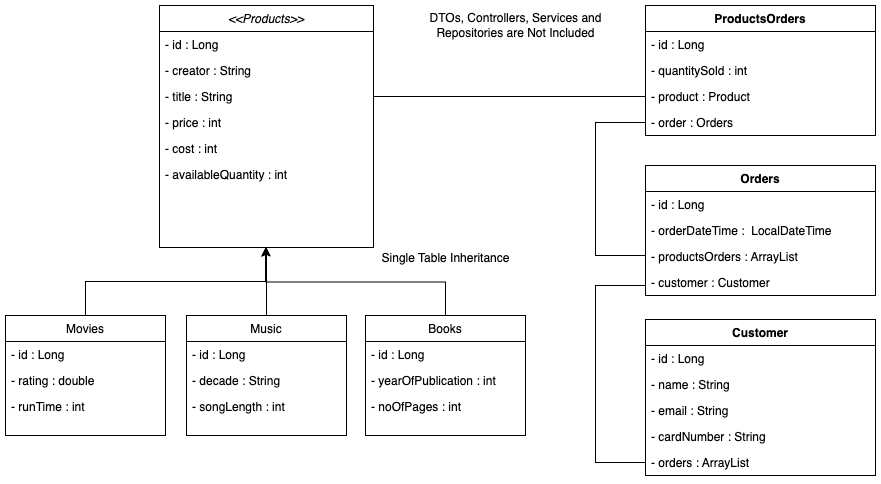

The diagram above was exported from draw.io. Its source (the exported page's mxGraphModel, read from the mxfile embedded in the PNG):
<mxGraphModel dx="1434" dy="822" grid="1" gridSize="10" guides="1" tooltips="1" connect="1" arrows="1" fold="1" page="1" pageScale="1" pageWidth="827" pageHeight="1169" math="0" shadow="0">
  <root>
    <mxCell id="WIyWlLk6GJQsqaUBKTNV-0" />
    <mxCell id="WIyWlLk6GJQsqaUBKTNV-1" parent="WIyWlLk6GJQsqaUBKTNV-0" />
    <mxCell id="zkfFHV4jXpPFQw0GAbJ--0" value="&lt;&lt;Products&gt;&gt;" style="swimlane;fontStyle=2;align=center;verticalAlign=top;childLayout=stackLayout;horizontal=1;startSize=26;horizontalStack=0;resizeParent=1;resizeLast=0;collapsible=1;marginBottom=0;rounded=0;shadow=0;strokeWidth=1;" parent="WIyWlLk6GJQsqaUBKTNV-1" vertex="1">
      <mxGeometry x="174" y="20" width="214" height="242" as="geometry">
        <mxRectangle x="230" y="140" width="160" height="26" as="alternateBounds" />
      </mxGeometry>
    </mxCell>
    <mxCell id="zkfFHV4jXpPFQw0GAbJ--1" value="- id : Long" style="text;align=left;verticalAlign=top;spacingLeft=4;spacingRight=4;overflow=hidden;rotatable=0;points=[[0,0.5],[1,0.5]];portConstraint=eastwest;" parent="zkfFHV4jXpPFQw0GAbJ--0" vertex="1">
      <mxGeometry y="26" width="214" height="26" as="geometry" />
    </mxCell>
    <mxCell id="7Czz9Ank1UmFnh0Kxl7Q-39" value="- creator : String" style="text;align=left;verticalAlign=top;spacingLeft=4;spacingRight=4;overflow=hidden;rotatable=0;points=[[0,0.5],[1,0.5]];portConstraint=eastwest;" parent="zkfFHV4jXpPFQw0GAbJ--0" vertex="1">
      <mxGeometry y="52" width="214" height="26" as="geometry" />
    </mxCell>
    <mxCell id="7Czz9Ank1UmFnh0Kxl7Q-40" value="- title : String" style="text;align=left;verticalAlign=top;spacingLeft=4;spacingRight=4;overflow=hidden;rotatable=0;points=[[0,0.5],[1,0.5]];portConstraint=eastwest;" parent="zkfFHV4jXpPFQw0GAbJ--0" vertex="1">
      <mxGeometry y="78" width="214" height="26" as="geometry" />
    </mxCell>
    <mxCell id="7Czz9Ank1UmFnh0Kxl7Q-42" value="- price : int" style="text;align=left;verticalAlign=top;spacingLeft=4;spacingRight=4;overflow=hidden;rotatable=0;points=[[0,0.5],[1,0.5]];portConstraint=eastwest;" parent="zkfFHV4jXpPFQw0GAbJ--0" vertex="1">
      <mxGeometry y="104" width="214" height="26" as="geometry" />
    </mxCell>
    <mxCell id="7Czz9Ank1UmFnh0Kxl7Q-41" value="- cost : int" style="text;align=left;verticalAlign=top;spacingLeft=4;spacingRight=4;overflow=hidden;rotatable=0;points=[[0,0.5],[1,0.5]];portConstraint=eastwest;" parent="zkfFHV4jXpPFQw0GAbJ--0" vertex="1">
      <mxGeometry y="130" width="214" height="26" as="geometry" />
    </mxCell>
    <mxCell id="7Czz9Ank1UmFnh0Kxl7Q-67" value="- availableQuantity : int" style="text;align=left;verticalAlign=top;spacingLeft=4;spacingRight=4;overflow=hidden;rotatable=0;points=[[0,0.5],[1,0.5]];portConstraint=eastwest;" parent="zkfFHV4jXpPFQw0GAbJ--0" vertex="1">
      <mxGeometry y="156" width="214" height="26" as="geometry" />
    </mxCell>
    <mxCell id="zkfFHV4jXpPFQw0GAbJ--6" value="Movies" style="swimlane;fontStyle=0;align=center;verticalAlign=top;childLayout=stackLayout;horizontal=1;startSize=26;horizontalStack=0;resizeParent=1;resizeLast=0;collapsible=1;marginBottom=0;rounded=0;shadow=0;strokeWidth=1;" parent="WIyWlLk6GJQsqaUBKTNV-1" vertex="1">
      <mxGeometry x="20" y="330" width="160" height="120" as="geometry">
        <mxRectangle x="130" y="380" width="160" height="26" as="alternateBounds" />
      </mxGeometry>
    </mxCell>
    <mxCell id="zkfFHV4jXpPFQw0GAbJ--7" value="- id : Long" style="text;align=left;verticalAlign=top;spacingLeft=4;spacingRight=4;overflow=hidden;rotatable=0;points=[[0,0.5],[1,0.5]];portConstraint=eastwest;" parent="zkfFHV4jXpPFQw0GAbJ--6" vertex="1">
      <mxGeometry y="26" width="160" height="26" as="geometry" />
    </mxCell>
    <mxCell id="zkfFHV4jXpPFQw0GAbJ--8" value="- rating : double" style="text;align=left;verticalAlign=top;spacingLeft=4;spacingRight=4;overflow=hidden;rotatable=0;points=[[0,0.5],[1,0.5]];portConstraint=eastwest;rounded=0;shadow=0;html=0;" parent="zkfFHV4jXpPFQw0GAbJ--6" vertex="1">
      <mxGeometry y="52" width="160" height="26" as="geometry" />
    </mxCell>
    <mxCell id="7Czz9Ank1UmFnh0Kxl7Q-10" value="- runTime : int" style="text;align=left;verticalAlign=top;spacingLeft=4;spacingRight=4;overflow=hidden;rotatable=0;points=[[0,0.5],[1,0.5]];portConstraint=eastwest;rounded=0;shadow=0;html=0;" parent="zkfFHV4jXpPFQw0GAbJ--6" vertex="1">
      <mxGeometry y="78" width="160" height="26" as="geometry" />
    </mxCell>
    <mxCell id="zkfFHV4jXpPFQw0GAbJ--13" value="Music" style="swimlane;fontStyle=0;align=center;verticalAlign=top;childLayout=stackLayout;horizontal=1;startSize=26;horizontalStack=0;resizeParent=1;resizeLast=0;collapsible=1;marginBottom=0;rounded=0;shadow=0;strokeWidth=1;" parent="WIyWlLk6GJQsqaUBKTNV-1" vertex="1">
      <mxGeometry x="201" y="330" width="160" height="120" as="geometry">
        <mxRectangle x="340" y="380" width="170" height="26" as="alternateBounds" />
      </mxGeometry>
    </mxCell>
    <mxCell id="zkfFHV4jXpPFQw0GAbJ--14" value="- id : Long" style="text;align=left;verticalAlign=top;spacingLeft=4;spacingRight=4;overflow=hidden;rotatable=0;points=[[0,0.5],[1,0.5]];portConstraint=eastwest;" parent="zkfFHV4jXpPFQw0GAbJ--13" vertex="1">
      <mxGeometry y="26" width="160" height="26" as="geometry" />
    </mxCell>
    <mxCell id="7Czz9Ank1UmFnh0Kxl7Q-12" value="- decade : String" style="text;align=left;verticalAlign=top;spacingLeft=4;spacingRight=4;overflow=hidden;rotatable=0;points=[[0,0.5],[1,0.5]];portConstraint=eastwest;" parent="zkfFHV4jXpPFQw0GAbJ--13" vertex="1">
      <mxGeometry y="52" width="160" height="26" as="geometry" />
    </mxCell>
    <mxCell id="7Czz9Ank1UmFnh0Kxl7Q-13" value="- songLength : int" style="text;align=left;verticalAlign=top;spacingLeft=4;spacingRight=4;overflow=hidden;rotatable=0;points=[[0,0.5],[1,0.5]];portConstraint=eastwest;" parent="zkfFHV4jXpPFQw0GAbJ--13" vertex="1">
      <mxGeometry y="78" width="160" height="26" as="geometry" />
    </mxCell>
    <mxCell id="W1koAKsxRzgSQakasg-J-6" value="Books" style="swimlane;fontStyle=0;align=center;verticalAlign=top;childLayout=stackLayout;horizontal=1;startSize=26;horizontalStack=0;resizeParent=1;resizeLast=0;collapsible=1;marginBottom=0;rounded=0;shadow=0;strokeWidth=1;" parent="WIyWlLk6GJQsqaUBKTNV-1" vertex="1">
      <mxGeometry x="380" y="330" width="160" height="120" as="geometry">
        <mxRectangle x="130" y="380" width="160" height="26" as="alternateBounds" />
      </mxGeometry>
    </mxCell>
    <mxCell id="W1koAKsxRzgSQakasg-J-7" value="- id : Long" style="text;align=left;verticalAlign=top;spacingLeft=4;spacingRight=4;overflow=hidden;rotatable=0;points=[[0,0.5],[1,0.5]];portConstraint=eastwest;" parent="W1koAKsxRzgSQakasg-J-6" vertex="1">
      <mxGeometry y="26" width="160" height="26" as="geometry" />
    </mxCell>
    <mxCell id="W1koAKsxRzgSQakasg-J-14" value="- yearOfPublication : int" style="text;align=left;verticalAlign=top;spacingLeft=4;spacingRight=4;overflow=hidden;rotatable=0;points=[[0,0.5],[1,0.5]];portConstraint=eastwest;rounded=0;shadow=0;html=0;" parent="W1koAKsxRzgSQakasg-J-6" vertex="1">
      <mxGeometry y="52" width="160" height="26" as="geometry" />
    </mxCell>
    <mxCell id="W1koAKsxRzgSQakasg-J-15" value="- noOfPages : int" style="text;align=left;verticalAlign=top;spacingLeft=4;spacingRight=4;overflow=hidden;rotatable=0;points=[[0,0.5],[1,0.5]];portConstraint=eastwest;rounded=0;shadow=0;html=0;" parent="W1koAKsxRzgSQakasg-J-6" vertex="1">
      <mxGeometry y="78" width="160" height="26" as="geometry" />
    </mxCell>
    <mxCell id="W1koAKsxRzgSQakasg-J-16" value="Customer" style="swimlane;fontStyle=1;align=center;verticalAlign=top;childLayout=stackLayout;horizontal=1;startSize=26;horizontalStack=0;resizeParent=1;resizeParentMax=0;resizeLast=0;collapsible=1;marginBottom=0;whiteSpace=wrap;html=1;" parent="WIyWlLk6GJQsqaUBKTNV-1" vertex="1">
      <mxGeometry x="660" y="334" width="230" height="156" as="geometry" />
    </mxCell>
    <mxCell id="W1koAKsxRzgSQakasg-J-17" value="- id : Long" style="text;strokeColor=none;fillColor=none;align=left;verticalAlign=top;spacingLeft=4;spacingRight=4;overflow=hidden;rotatable=0;points=[[0,0.5],[1,0.5]];portConstraint=eastwest;whiteSpace=wrap;html=1;" parent="W1koAKsxRzgSQakasg-J-16" vertex="1">
      <mxGeometry y="26" width="230" height="26" as="geometry" />
    </mxCell>
    <mxCell id="W1koAKsxRzgSQakasg-J-20" value="- name : String" style="text;strokeColor=none;fillColor=none;align=left;verticalAlign=top;spacingLeft=4;spacingRight=4;overflow=hidden;rotatable=0;points=[[0,0.5],[1,0.5]];portConstraint=eastwest;whiteSpace=wrap;html=1;" parent="W1koAKsxRzgSQakasg-J-16" vertex="1">
      <mxGeometry y="52" width="230" height="26" as="geometry" />
    </mxCell>
    <mxCell id="W1koAKsxRzgSQakasg-J-21" value="- email : String" style="text;strokeColor=none;fillColor=none;align=left;verticalAlign=top;spacingLeft=4;spacingRight=4;overflow=hidden;rotatable=0;points=[[0,0.5],[1,0.5]];portConstraint=eastwest;whiteSpace=wrap;html=1;" parent="W1koAKsxRzgSQakasg-J-16" vertex="1">
      <mxGeometry y="78" width="230" height="26" as="geometry" />
    </mxCell>
    <mxCell id="7Czz9Ank1UmFnh0Kxl7Q-56" value="- cardNumber : String" style="text;strokeColor=none;fillColor=none;align=left;verticalAlign=top;spacingLeft=4;spacingRight=4;overflow=hidden;rotatable=0;points=[[0,0.5],[1,0.5]];portConstraint=eastwest;whiteSpace=wrap;html=1;" parent="W1koAKsxRzgSQakasg-J-16" vertex="1">
      <mxGeometry y="104" width="230" height="26" as="geometry" />
    </mxCell>
    <mxCell id="opoqSUzQ7mHVl90zbKoP-3" value="- orders : ArrayList" style="text;strokeColor=none;fillColor=none;align=left;verticalAlign=top;spacingLeft=4;spacingRight=4;overflow=hidden;rotatable=0;points=[[0,0.5],[1,0.5]];portConstraint=eastwest;whiteSpace=wrap;html=1;" parent="W1koAKsxRzgSQakasg-J-16" vertex="1">
      <mxGeometry y="130" width="230" height="26" as="geometry" />
    </mxCell>
    <mxCell id="0gMctdb_sxh52uyKzfi5-1" value="" style="group" parent="WIyWlLk6GJQsqaUBKTNV-1" connectable="0" vertex="1">
      <mxGeometry x="370" y="270" width="180" height="17.5" as="geometry" />
    </mxCell>
    <mxCell id="0gMctdb_sxh52uyKzfi5-4" value="Single Table Inheritance" style="text;html=1;align=center;verticalAlign=middle;resizable=0;points=[];autosize=1;strokeColor=none;fillColor=none;" parent="0gMctdb_sxh52uyKzfi5-1" vertex="1">
      <mxGeometry x="15" y="-12.5" width="150" height="30" as="geometry" />
    </mxCell>
    <mxCell id="7Czz9Ank1UmFnh0Kxl7Q-71" value="ProductsOrders" style="swimlane;fontStyle=1;align=center;verticalAlign=top;childLayout=stackLayout;horizontal=1;startSize=26;horizontalStack=0;resizeParent=1;resizeParentMax=0;resizeLast=0;collapsible=1;marginBottom=0;whiteSpace=wrap;html=1;" parent="WIyWlLk6GJQsqaUBKTNV-1" vertex="1">
      <mxGeometry x="660" y="20" width="230" height="130" as="geometry" />
    </mxCell>
    <mxCell id="7Czz9Ank1UmFnh0Kxl7Q-72" value="- id : Long" style="text;strokeColor=none;fillColor=none;align=left;verticalAlign=top;spacingLeft=4;spacingRight=4;overflow=hidden;rotatable=0;points=[[0,0.5],[1,0.5]];portConstraint=eastwest;whiteSpace=wrap;html=1;" parent="7Czz9Ank1UmFnh0Kxl7Q-71" vertex="1">
      <mxGeometry y="26" width="230" height="26" as="geometry" />
    </mxCell>
    <mxCell id="7Czz9Ank1UmFnh0Kxl7Q-73" value="- quantitySold : int" style="text;strokeColor=none;fillColor=none;align=left;verticalAlign=top;spacingLeft=4;spacingRight=4;overflow=hidden;rotatable=0;points=[[0,0.5],[1,0.5]];portConstraint=eastwest;whiteSpace=wrap;html=1;" parent="7Czz9Ank1UmFnh0Kxl7Q-71" vertex="1">
      <mxGeometry y="52" width="230" height="26" as="geometry" />
    </mxCell>
    <mxCell id="opoqSUzQ7mHVl90zbKoP-5" value="- product : Product" style="text;strokeColor=none;fillColor=none;align=left;verticalAlign=top;spacingLeft=4;spacingRight=4;overflow=hidden;rotatable=0;points=[[0,0.5],[1,0.5]];portConstraint=eastwest;whiteSpace=wrap;html=1;" parent="7Czz9Ank1UmFnh0Kxl7Q-71" vertex="1">
      <mxGeometry y="78" width="230" height="26" as="geometry" />
    </mxCell>
    <mxCell id="opoqSUzQ7mHVl90zbKoP-4" value="- order : Orders" style="text;strokeColor=none;fillColor=none;align=left;verticalAlign=top;spacingLeft=4;spacingRight=4;overflow=hidden;rotatable=0;points=[[0,0.5],[1,0.5]];portConstraint=eastwest;whiteSpace=wrap;html=1;" parent="7Czz9Ank1UmFnh0Kxl7Q-71" vertex="1">
      <mxGeometry y="104" width="230" height="26" as="geometry" />
    </mxCell>
    <mxCell id="7Czz9Ank1UmFnh0Kxl7Q-77" value="Orders" style="swimlane;fontStyle=1;align=center;verticalAlign=top;childLayout=stackLayout;horizontal=1;startSize=26;horizontalStack=0;resizeParent=1;resizeParentMax=0;resizeLast=0;collapsible=1;marginBottom=0;whiteSpace=wrap;html=1;" parent="WIyWlLk6GJQsqaUBKTNV-1" vertex="1">
      <mxGeometry x="660" y="180" width="230" height="130" as="geometry" />
    </mxCell>
    <mxCell id="7Czz9Ank1UmFnh0Kxl7Q-78" value="- id : Long" style="text;strokeColor=none;fillColor=none;align=left;verticalAlign=top;spacingLeft=4;spacingRight=4;overflow=hidden;rotatable=0;points=[[0,0.5],[1,0.5]];portConstraint=eastwest;whiteSpace=wrap;html=1;" parent="7Czz9Ank1UmFnh0Kxl7Q-77" vertex="1">
      <mxGeometry y="26" width="230" height="26" as="geometry" />
    </mxCell>
    <mxCell id="7Czz9Ank1UmFnh0Kxl7Q-82" value="- orderDateTime :&amp;nbsp;&amp;nbsp;LocalDateTime" style="text;strokeColor=none;fillColor=none;align=left;verticalAlign=top;spacingLeft=4;spacingRight=4;overflow=hidden;rotatable=0;points=[[0,0.5],[1,0.5]];portConstraint=eastwest;whiteSpace=wrap;html=1;" parent="7Czz9Ank1UmFnh0Kxl7Q-77" vertex="1">
      <mxGeometry y="52" width="230" height="26" as="geometry" />
    </mxCell>
    <mxCell id="opoqSUzQ7mHVl90zbKoP-1" value="- productsOrders : ArrayList" style="text;strokeColor=none;fillColor=none;align=left;verticalAlign=top;spacingLeft=4;spacingRight=4;overflow=hidden;rotatable=0;points=[[0,0.5],[1,0.5]];portConstraint=eastwest;whiteSpace=wrap;html=1;" parent="7Czz9Ank1UmFnh0Kxl7Q-77" vertex="1">
      <mxGeometry y="78" width="230" height="26" as="geometry" />
    </mxCell>
    <mxCell id="opoqSUzQ7mHVl90zbKoP-2" value="- customer : Customer" style="text;strokeColor=none;fillColor=none;align=left;verticalAlign=top;spacingLeft=4;spacingRight=4;overflow=hidden;rotatable=0;points=[[0,0.5],[1,0.5]];portConstraint=eastwest;whiteSpace=wrap;html=1;" parent="7Czz9Ank1UmFnh0Kxl7Q-77" vertex="1">
      <mxGeometry y="104" width="230" height="26" as="geometry" />
    </mxCell>
    <mxCell id="7Czz9Ank1UmFnh0Kxl7Q-84" value="" style="endArrow=classic;html=1;rounded=0;entryX=0.5;entryY=1;entryDx=0;entryDy=0;edgeStyle=elbowEdgeStyle;elbow=vertical;exitX=0.5;exitY=0;exitDx=0;exitDy=0;" parent="WIyWlLk6GJQsqaUBKTNV-1" source="zkfFHV4jXpPFQw0GAbJ--6" target="zkfFHV4jXpPFQw0GAbJ--0" edge="1">
      <mxGeometry width="50" height="50" relative="1" as="geometry">
        <mxPoint x="50" y="330" as="sourcePoint" />
        <mxPoint x="100" y="280" as="targetPoint" />
      </mxGeometry>
    </mxCell>
    <mxCell id="7Czz9Ank1UmFnh0Kxl7Q-85" value="" style="endArrow=classic;html=1;rounded=0;exitX=0.5;exitY=0;exitDx=0;exitDy=0;edgeStyle=elbowEdgeStyle;elbow=vertical;" parent="WIyWlLk6GJQsqaUBKTNV-1" source="zkfFHV4jXpPFQw0GAbJ--13" edge="1">
      <mxGeometry width="50" height="50" relative="1" as="geometry">
        <mxPoint x="230" y="312" as="sourcePoint" />
        <mxPoint x="280" y="262" as="targetPoint" />
      </mxGeometry>
    </mxCell>
    <mxCell id="7Czz9Ank1UmFnh0Kxl7Q-86" value="" style="endArrow=classic;html=1;rounded=0;exitX=0.5;exitY=0;exitDx=0;exitDy=0;edgeStyle=orthogonalEdgeStyle;" parent="WIyWlLk6GJQsqaUBKTNV-1" source="W1koAKsxRzgSQakasg-J-6" edge="1">
      <mxGeometry width="50" height="50" relative="1" as="geometry">
        <mxPoint x="230" y="312" as="sourcePoint" />
        <mxPoint x="280" y="262" as="targetPoint" />
      </mxGeometry>
    </mxCell>
    <mxCell id="opoqSUzQ7mHVl90zbKoP-0" value="DTOs, Controllers, Services and &lt;br&gt;Repositories are Not Included" style="text;html=1;align=center;verticalAlign=middle;resizable=0;points=[];autosize=1;strokeColor=none;fillColor=none;" parent="WIyWlLk6GJQsqaUBKTNV-1" vertex="1">
      <mxGeometry x="430" y="20" width="200" height="40" as="geometry" />
    </mxCell>
    <mxCell id="12Ng3BJROXlPvWpopgml-0" value="" style="endArrow=none;html=1;rounded=0;entryX=0;entryY=0.5;entryDx=0;entryDy=0;exitX=1;exitY=0.5;exitDx=0;exitDy=0;" edge="1" parent="WIyWlLk6GJQsqaUBKTNV-1" source="7Czz9Ank1UmFnh0Kxl7Q-40" target="opoqSUzQ7mHVl90zbKoP-5">
      <mxGeometry width="50" height="50" relative="1" as="geometry">
        <mxPoint x="490" y="120" as="sourcePoint" />
        <mxPoint x="540" y="70" as="targetPoint" />
      </mxGeometry>
    </mxCell>
    <mxCell id="12Ng3BJROXlPvWpopgml-5" value="" style="endArrow=none;html=1;rounded=0;exitX=0;exitY=0.5;exitDx=0;exitDy=0;" edge="1" parent="WIyWlLk6GJQsqaUBKTNV-1" source="opoqSUzQ7mHVl90zbKoP-4">
      <mxGeometry width="50" height="50" relative="1" as="geometry">
        <mxPoint x="610" y="320" as="sourcePoint" />
        <mxPoint x="660" y="270" as="targetPoint" />
        <Array as="points">
          <mxPoint x="610" y="137" />
          <mxPoint x="610" y="270" />
        </Array>
      </mxGeometry>
    </mxCell>
    <mxCell id="12Ng3BJROXlPvWpopgml-6" value="" style="endArrow=none;html=1;rounded=0;exitX=0;exitY=0.5;exitDx=0;exitDy=0;entryX=0;entryY=0.5;entryDx=0;entryDy=0;" edge="1" parent="WIyWlLk6GJQsqaUBKTNV-1" target="opoqSUzQ7mHVl90zbKoP-3">
      <mxGeometry width="50" height="50" relative="1" as="geometry">
        <mxPoint x="660" y="300" as="sourcePoint" />
        <mxPoint x="660" y="433" as="targetPoint" />
        <Array as="points">
          <mxPoint x="610" y="300" />
          <mxPoint x="610" y="477" />
        </Array>
      </mxGeometry>
    </mxCell>
  </root>
</mxGraphModel>